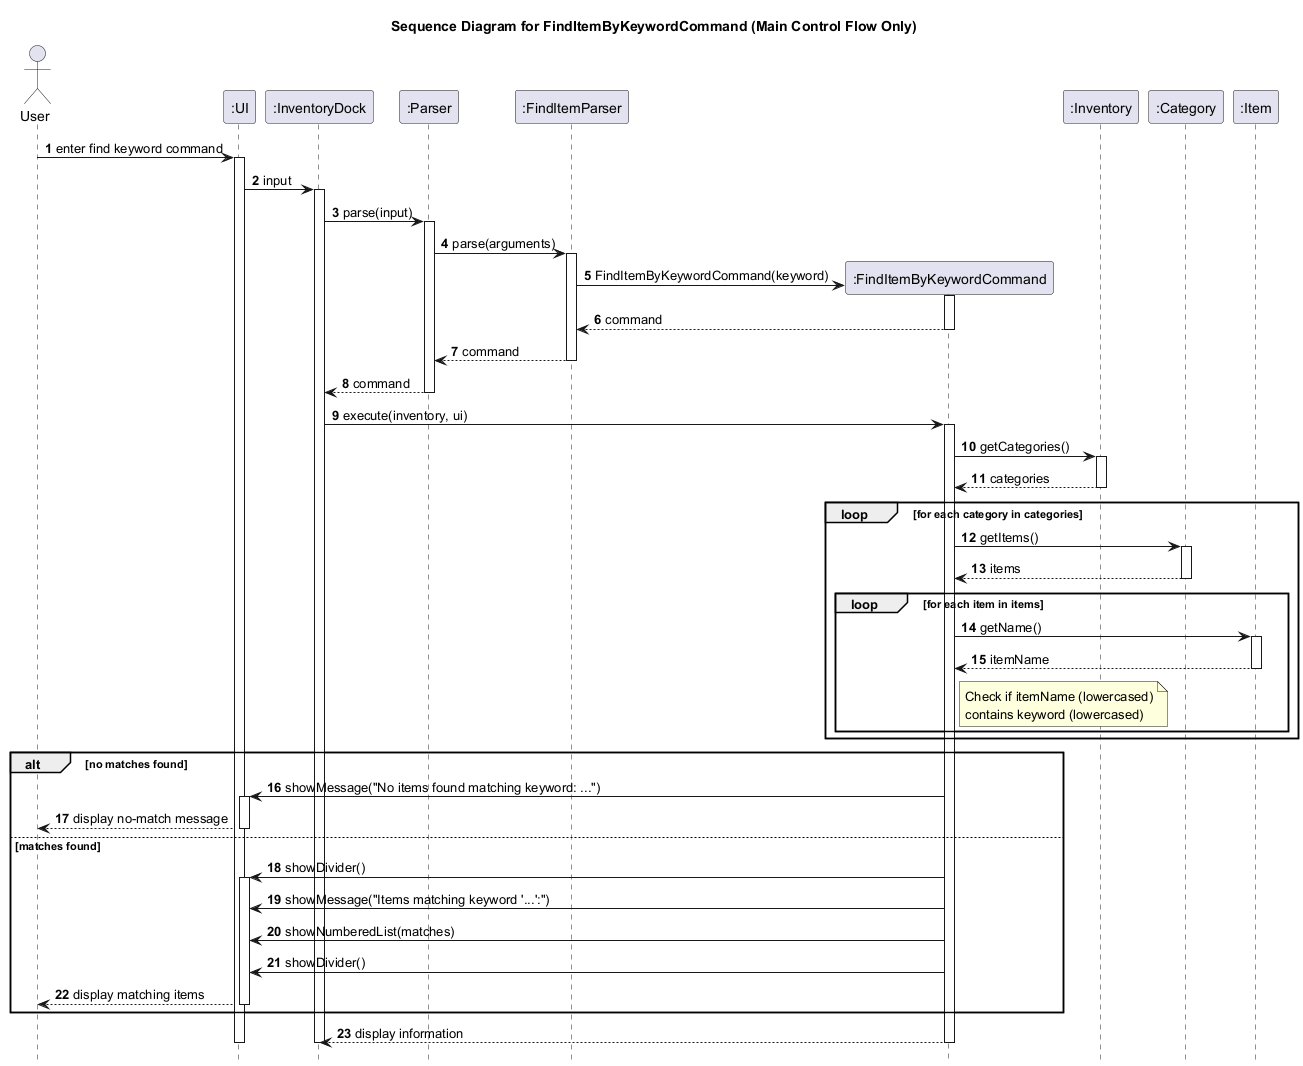

The diagram above was rendered by PlantUML. Its source (embedded in the PNG):
@startuml
title Sequence Diagram for FindItemByKeywordCommand (Main Control Flow Only)

autonumber
hide footbox

actor User
participant ":UI" as UI
participant ":InventoryDock" as InventoryDock
participant ":Parser" as Parser
participant ":FindItemParser" as FindItemParser
participant ":FindItemByKeywordCommand" as FindItemByKeywordCommand
participant ":Inventory" as Inventory
participant ":Category" as Category
participant ":Item" as Item

User -> UI: enter find keyword command
activate UI
UI -> InventoryDock: input
activate InventoryDock
InventoryDock -> Parser: parse(input)
activate Parser

Parser -> FindItemParser: parse(arguments)
activate FindItemParser
create FindItemByKeywordCommand
FindItemParser -> FindItemByKeywordCommand: FindItemByKeywordCommand(keyword)
activate FindItemByKeywordCommand
FindItemByKeywordCommand --> FindItemParser: command
deactivate FindItemByKeywordCommand
FindItemParser --> Parser: command
deactivate FindItemParser
Parser --> InventoryDock: command
deactivate Parser

InventoryDock -> FindItemByKeywordCommand: execute(inventory, ui)
activate FindItemByKeywordCommand
FindItemByKeywordCommand -> Inventory: getCategories()
activate Inventory
Inventory --> FindItemByKeywordCommand: categories
deactivate Inventory

loop for each category in categories
    FindItemByKeywordCommand -> Category: getItems()
    activate Category
    Category --> FindItemByKeywordCommand: items
    deactivate Category

    loop for each item in items
        FindItemByKeywordCommand -> Item: getName()
        activate Item
        Item --> FindItemByKeywordCommand: itemName
        deactivate Item

        note right of FindItemByKeywordCommand
            Check if itemName (lowercased)
            contains keyword (lowercased)
        end note
    end
end

alt no matches found
    FindItemByKeywordCommand -> UI: showMessage("No items found matching keyword: ...")
    activate UI
    UI --> User: display no-match message
    deactivate UI
else matches found
    FindItemByKeywordCommand -> UI: showDivider()
    activate UI
    FindItemByKeywordCommand -> UI: showMessage("Items matching keyword '...':")
    FindItemByKeywordCommand -> UI: showNumberedList(matches)
    FindItemByKeywordCommand -> UI: showDivider()
    UI --> User: display matching items
    deactivate UI
end

FindItemByKeywordCommand --> InventoryDock: display information
deactivate FindItemByKeywordCommand
deactivate InventoryDock
deactivate UI
@enduml